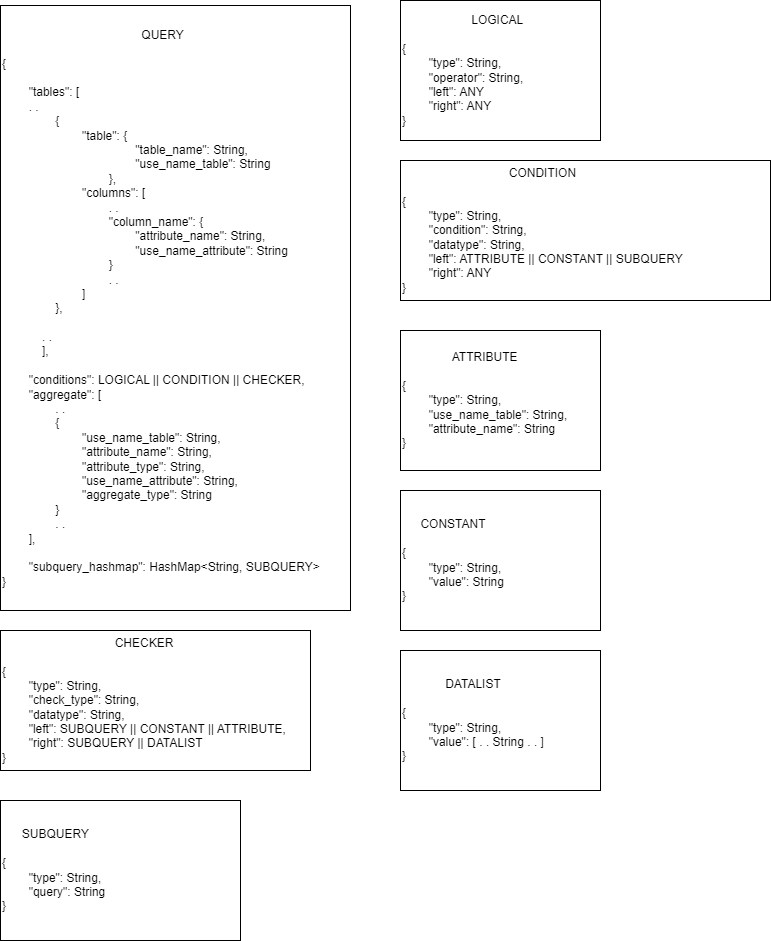

The diagram above was exported from draw.io. Its source (the exported page's mxGraphModel, read from the mxfile embedded in the PNG):
<mxGraphModel dx="1418" dy="820" grid="1" gridSize="10" guides="1" tooltips="1" connect="1" arrows="1" fold="1" page="1" pageScale="1" pageWidth="827" pageHeight="1169" math="0" shadow="0">
  <root>
    <mxCell id="0" />
    <mxCell id="1" parent="0" />
    <mxCell id="etvn_M1upeBasW8z6grh-2" value="&lt;div style=&quot;text-align: center;&quot;&gt;QUERY&lt;/div&gt;&lt;div&gt;&lt;br&gt;&lt;/div&gt;&lt;div&gt;{&lt;/div&gt;&lt;div&gt;&lt;br&gt;&lt;/div&gt;&lt;div&gt;&lt;span style=&quot;white-space: pre;&quot;&gt;&#09;&lt;/span&gt;&quot;tables&quot;: [&lt;/div&gt;&lt;div&gt;&lt;span style=&quot;white-space: pre;&quot;&gt;&#09;&lt;/span&gt;. .&lt;span style=&quot;&quot;&gt;&lt;/span&gt;&lt;/div&gt;&lt;div&gt;&lt;span style=&quot;&quot;&gt;&lt;span style=&quot;&quot;&gt;&lt;span style=&quot;&quot;&gt;&amp;nbsp;&amp;nbsp;&amp;nbsp;&amp;nbsp;&lt;/span&gt;&lt;span style=&quot;&quot;&gt;&amp;nbsp;&amp;nbsp;&amp;nbsp;&amp;nbsp;&lt;span style=&quot;white-space: pre;&quot;&gt;&#09;&lt;/span&gt;&lt;/span&gt;&lt;/span&gt;{&lt;/span&gt;&lt;/div&gt;&lt;span style=&quot;white-space: pre;&quot;&gt;&#09;&lt;span style=&quot;white-space: pre;&quot;&gt;&#09;&lt;/span&gt;&lt;span style=&quot;white-space: pre;&quot;&gt;&#09;&lt;/span&gt;&lt;/span&gt;&quot;table&quot;:&amp;nbsp;{&lt;div style=&quot;border-color: var(--border-color);&quot;&gt;&lt;span style=&quot;border-color: var(--border-color);&quot;&gt;&lt;span style=&quot;white-space: pre;&quot;&gt;&#09;&lt;span style=&quot;white-space: pre;&quot;&gt;&#09;&lt;/span&gt;&lt;span style=&quot;white-space: pre;&quot;&gt;&#09;&lt;/span&gt;&lt;/span&gt;&lt;span style=&quot;white-space: pre;&quot;&gt;&#09;&lt;/span&gt;&lt;span style=&quot;white-space: pre;&quot;&gt;&#09;&lt;/span&gt;&quot;table_name&quot;: String,&lt;/span&gt;&lt;/div&gt;&lt;div style=&quot;border-color: var(--border-color);&quot;&gt;&lt;span style=&quot;border-color: var(--border-color);&quot;&gt;&lt;span style=&quot;white-space: pre;&quot;&gt;&#09;&lt;span style=&quot;white-space: pre;&quot;&gt;&#09;&lt;/span&gt;&lt;span style=&quot;white-space: pre;&quot;&gt;&#09;&lt;/span&gt;&lt;/span&gt;&lt;span style=&quot;white-space: pre;&quot;&gt;&#09;&lt;span style=&quot;white-space: pre;&quot;&gt;&#09;&lt;/span&gt;&lt;/span&gt;&quot;use_name_table&quot;: String&lt;/span&gt;&lt;/div&gt;&lt;div style=&quot;border-color: var(--border-color);&quot;&gt;&lt;span style=&quot;border-color: var(--border-color);&quot;&gt;&lt;span style=&quot;white-space: pre;&quot;&gt;&#09;&lt;span style=&quot;white-space: pre;&quot;&gt;&#09;&lt;/span&gt;&lt;span style=&quot;white-space: pre;&quot;&gt;&#09;&lt;/span&gt;&lt;/span&gt;&lt;span style=&quot;white-space: pre;&quot;&gt;&#09;&lt;/span&gt;},&lt;/span&gt;&lt;/div&gt;&lt;div&gt;&lt;span style=&quot;&quot;&gt;&lt;span style=&quot;white-space: pre;&quot;&gt;&#09;&lt;span style=&quot;white-space: pre;&quot;&gt;&#09;&lt;/span&gt;&lt;span style=&quot;white-space: pre;&quot;&gt;&#09;&lt;/span&gt;&lt;/span&gt;&quot;columns&quot;: [&lt;/span&gt;&lt;/div&gt;&lt;div&gt;&lt;span style=&quot;&quot;&gt;&lt;span style=&quot;white-space: pre;&quot;&gt;&#09;&lt;span style=&quot;white-space: pre;&quot;&gt;&#09;&lt;/span&gt;&lt;span style=&quot;white-space: pre;&quot;&gt;&#09;&lt;/span&gt;&lt;/span&gt;&lt;span style=&quot;white-space: pre;&quot;&gt;&#09;&lt;/span&gt;. .&lt;/span&gt;&lt;/div&gt;&lt;div&gt;&lt;span style=&quot;&quot;&gt;&lt;span style=&quot;white-space: pre;&quot;&gt;&#09;&lt;span style=&quot;white-space: pre;&quot;&gt;&#09;&lt;/span&gt;&lt;/span&gt;&lt;span style=&quot;white-space: pre;&quot;&gt;&#09;&lt;span style=&quot;white-space: pre;&quot;&gt;&#09;&lt;/span&gt;&lt;/span&gt;&quot;column_name&quot;: {&lt;/span&gt;&lt;/div&gt;&lt;div&gt;&lt;span style=&quot;&quot;&gt;&lt;span style=&quot;&quot;&gt;&lt;span style=&quot;white-space: pre;&quot;&gt;&#09;&lt;span style=&quot;white-space: pre;&quot;&gt;&#09;&lt;/span&gt;&lt;/span&gt;&lt;span style=&quot;white-space: pre;&quot;&gt;&#09;&lt;span style=&quot;white-space: pre;&quot;&gt;&#09;&lt;/span&gt;&lt;/span&gt;&lt;span style=&quot;white-space: pre;&quot;&gt;&#09;&lt;/span&gt;&quot;attribute_name&quot;: String,&lt;/span&gt;&lt;br&gt;&lt;/span&gt;&lt;/div&gt;&lt;div&gt;&lt;span style=&quot;&quot;&gt;&lt;span style=&quot;white-space: pre;&quot;&gt;&#09;&lt;span style=&quot;white-space: pre;&quot;&gt;&#09;&lt;/span&gt;&lt;/span&gt;&lt;span style=&quot;white-space: pre;&quot;&gt;&#09;&lt;span style=&quot;white-space: pre;&quot;&gt;&#09;&lt;/span&gt;&lt;/span&gt;&lt;span style=&quot;white-space: pre;&quot;&gt;&#09;&lt;/span&gt;&quot;use_name_attribute&quot;: String&lt;br&gt;&lt;/span&gt;&lt;/div&gt;&lt;div&gt;&lt;span style=&quot;white-space: pre;&quot;&gt;&#09;&lt;span style=&quot;white-space: pre;&quot;&gt;&#09;&lt;/span&gt;&lt;/span&gt;&lt;span style=&quot;white-space: pre;&quot;&gt;&#09;&lt;span style=&quot;white-space: pre;&quot;&gt;&#09;&lt;/span&gt;&lt;/span&gt;}&lt;/div&gt;&lt;div&gt;&lt;span style=&quot;&quot;&gt;&lt;span style=&quot;white-space: pre;&quot;&gt;&#09;&lt;span style=&quot;white-space: pre;&quot;&gt;&#09;&lt;span style=&quot;white-space: pre;&quot;&gt;&#09;&lt;/span&gt;&lt;/span&gt;&lt;/span&gt;&lt;span style=&quot;white-space: pre;&quot;&gt;&#09;&lt;/span&gt;. .&lt;br&gt;&lt;/span&gt;&lt;/div&gt;&lt;div&gt;&lt;span style=&quot;&quot;&gt;&lt;span style=&quot;white-space: pre;&quot;&gt;&#09;&lt;span style=&quot;white-space: pre;&quot;&gt;&#09;&lt;/span&gt;&lt;span style=&quot;white-space: pre;&quot;&gt;&#09;&lt;/span&gt;&lt;/span&gt;]&lt;br&gt;&lt;/span&gt;&lt;/div&gt;&lt;div&gt;&lt;span style=&quot;&quot;&gt;&lt;span style=&quot;&quot;&gt;&lt;span style=&quot;&quot;&gt;&lt;span style=&quot;white-space: pre;&quot;&gt;&#09;&lt;/span&gt;&amp;nbsp;&amp;nbsp;&amp;nbsp;&amp;nbsp;&lt;/span&gt;&lt;span style=&quot;&quot;&gt;&amp;nbsp;&amp;nbsp;&amp;nbsp;&amp;nbsp;&lt;/span&gt;&lt;/span&gt;},&lt;/span&gt;&lt;/div&gt;&lt;div&gt;&lt;br&gt;&lt;/div&gt;&lt;div&gt;&lt;span style=&quot;&quot;&gt;&lt;span style=&quot;&quot;&gt;&lt;span style=&quot;&quot;&gt;&lt;span style=&quot;white-space: pre;&quot;&gt;&#09;&lt;/span&gt;&amp;nbsp;&amp;nbsp;&amp;nbsp;&amp;nbsp;&lt;/span&gt;&lt;/span&gt;. .&lt;/span&gt;&lt;/div&gt;&lt;div&gt;&lt;span style=&quot;&quot;&gt;&lt;span style=&quot;&quot;&gt;&lt;span style=&quot;&quot;&gt;&lt;span style=&quot;white-space: pre;&quot;&gt;&#09;&lt;/span&gt;&amp;nbsp;&amp;nbsp;&amp;nbsp;&amp;nbsp;&lt;/span&gt;&lt;/span&gt;],&lt;/span&gt;&lt;/div&gt;&lt;div&gt;&lt;br&gt;&lt;/div&gt;&lt;div&gt;&lt;span style=&quot;white-space: pre;&quot;&gt;&#09;&lt;/span&gt;&quot;conditions&quot;: LOGICAL || CONDITION || CHECKER,&lt;/div&gt;&lt;div&gt;&lt;span style=&quot;white-space: pre;&quot;&gt;&#09;&lt;/span&gt;&quot;aggregate&quot;: [&lt;/div&gt;&lt;div&gt;&lt;span style=&quot;white-space: pre;&quot;&gt;&#09;&lt;span style=&quot;white-space: pre;&quot;&gt;&#09;&lt;/span&gt;&lt;/span&gt;. .&lt;br&gt;&lt;/div&gt;&lt;div&gt;&lt;span style=&quot;white-space: pre;&quot;&gt;&#09;&lt;span style=&quot;white-space: pre;&quot;&gt;&#09;&lt;/span&gt;&lt;/span&gt;{&lt;br&gt;&lt;/div&gt;&lt;div&gt;&lt;span style=&quot;white-space: pre;&quot;&gt;&#09;&lt;span style=&quot;white-space: pre;&quot;&gt;&#09;&lt;/span&gt;&lt;/span&gt;&lt;span style=&quot;white-space: pre;&quot;&gt;&#09;&lt;/span&gt;&quot;use_name_table&quot;: String,&lt;br&gt;&lt;/div&gt;&lt;div&gt;&lt;span style=&quot;white-space: pre;&quot;&gt;&#09;&lt;/span&gt;&lt;span style=&quot;white-space: pre;&quot;&gt;&#09;&lt;/span&gt;&lt;span style=&quot;white-space: pre;&quot;&gt;&#09;&lt;/span&gt;&quot;attribute_name&quot;: String,&lt;/div&gt;&lt;div&gt;&lt;span style=&quot;white-space: pre;&quot;&gt;&#09;&lt;/span&gt;&lt;span style=&quot;white-space: pre;&quot;&gt;&#09;&lt;/span&gt;&lt;span style=&quot;white-space: pre;&quot;&gt;&#09;&lt;/span&gt;&quot;attribute_type&quot;: String,&lt;br&gt;&lt;/div&gt;&lt;div&gt;&lt;span style=&quot;white-space: pre;&quot;&gt;&#09;&lt;span style=&quot;white-space: pre;&quot;&gt;&#09;&lt;/span&gt;&lt;/span&gt;&lt;span style=&quot;white-space: pre;&quot;&gt;&#09;&lt;/span&gt;&quot;use_name_attribute&quot;: String,&lt;br&gt;&lt;/div&gt;&lt;div&gt;&lt;span style=&quot;white-space: pre;&quot;&gt;&#09;&lt;span style=&quot;white-space: pre;&quot;&gt;&#09;&lt;/span&gt;&lt;/span&gt;&lt;span style=&quot;white-space: pre;&quot;&gt;&#09;&lt;/span&gt;&quot;aggregate_type&quot;: String&lt;br&gt;&lt;/div&gt;&lt;div&gt;&lt;span style=&quot;white-space: pre;&quot;&gt;&#09;&lt;span style=&quot;white-space: pre;&quot;&gt;&#09;&lt;/span&gt;&lt;/span&gt;}&lt;br&gt;&lt;/div&gt;&lt;div&gt;&lt;span style=&quot;white-space: pre;&quot;&gt;&#09;&lt;span style=&quot;white-space: pre;&quot;&gt;&#09;&lt;/span&gt;&lt;/span&gt;. .&lt;br&gt;&lt;/div&gt;&lt;div&gt;&lt;span style=&quot;white-space: pre;&quot;&gt;&#09;&lt;/span&gt;],&lt;/div&gt;&lt;div&gt;&lt;br&gt;&lt;/div&gt;&lt;div&gt;&lt;span style=&quot;white-space: pre;&quot;&gt;&#09;&lt;/span&gt;&quot;subquery_hashmap&quot;: HashMap&amp;lt;String, SUBQUERY&amp;gt;&amp;nbsp;&lt;br&gt;&lt;/div&gt;&lt;div&gt;}&lt;/div&gt;" style="whiteSpace=wrap;html=1;align=left;" parent="1" vertex="1">
      <mxGeometry x="40" y="75" width="350" height="605" as="geometry" />
    </mxCell>
    <mxCell id="OIfhA8jiaT4ecE0bCSkV-1" value="&lt;div style=&quot;text-align: right;&quot;&gt;&lt;span style=&quot;background-color: initial;&quot;&gt;LOGICAL&lt;/span&gt;&lt;/div&gt;&lt;div style=&quot;text-align: center;&quot;&gt;&lt;span style=&quot;background-color: initial;&quot;&gt;&lt;br&gt;&lt;/span&gt;&lt;/div&gt;&lt;div&gt;{&lt;/div&gt;&lt;div&gt;&lt;span style=&quot;white-space: pre;&quot;&gt;&#09;&lt;/span&gt;&quot;type&quot;: String,&lt;br&gt;&lt;/div&gt;&lt;div&gt;&lt;span style=&quot;white-space: pre;&quot;&gt;&#09;&lt;/span&gt;&quot;operator&quot;: String,&lt;br&gt;&lt;/div&gt;&lt;div&gt;&lt;span style=&quot;white-space: pre;&quot;&gt;&#09;&lt;/span&gt;&quot;left&quot;: ANY&lt;br&gt;&lt;/div&gt;&lt;div&gt;&lt;span style=&quot;white-space: pre;&quot;&gt;&#09;&lt;/span&gt;&quot;right&quot;: ANY&lt;br&gt;&lt;/div&gt;&lt;div&gt;}&lt;/div&gt;" style="whiteSpace=wrap;html=1;align=left;" parent="1" vertex="1">
      <mxGeometry x="440" y="70" width="200" height="140" as="geometry" />
    </mxCell>
    <mxCell id="OIfhA8jiaT4ecE0bCSkV-2" value="&lt;div style=&quot;text-align: center;&quot;&gt;&lt;span style=&quot;background-color: initial;&quot;&gt;CONDITION&lt;/span&gt;&lt;/div&gt;&lt;div style=&quot;text-align: center;&quot;&gt;&lt;span style=&quot;background-color: initial;&quot;&gt;&lt;br&gt;&lt;/span&gt;&lt;/div&gt;&lt;div&gt;{&lt;/div&gt;&lt;div&gt;&lt;span style=&quot;white-space: pre;&quot;&gt;&#09;&lt;/span&gt;&quot;type&quot;: String,&lt;br&gt;&lt;/div&gt;&lt;div&gt;&lt;span style=&quot;white-space: pre;&quot;&gt;&#09;&lt;/span&gt;&quot;condition&quot;: String,&lt;br&gt;&lt;/div&gt;&lt;div&gt;&lt;span style=&quot;white-space: pre;&quot;&gt;&#09;&lt;/span&gt;&quot;datatype&quot;: String,&lt;br&gt;&lt;/div&gt;&lt;div&gt;&lt;span style=&quot;white-space: pre;&quot;&gt;&#09;&lt;/span&gt;&quot;left&quot;: ATTRIBUTE || CONSTANT || SUBQUERY&lt;br&gt;&lt;/div&gt;&lt;div&gt;&lt;span style=&quot;white-space: pre;&quot;&gt;&#09;&lt;/span&gt;&quot;right&quot;: ANY&lt;br&gt;&lt;/div&gt;&lt;div&gt;}&lt;/div&gt;" style="whiteSpace=wrap;html=1;align=left;" parent="1" vertex="1">
      <mxGeometry x="440" y="230" width="370" height="140" as="geometry" />
    </mxCell>
    <mxCell id="OIfhA8jiaT4ecE0bCSkV-3" value="&lt;div style=&quot;text-align: center;&quot;&gt;&lt;span style=&quot;background-color: initial;&quot;&gt;ATTRIBUTE&lt;/span&gt;&lt;/div&gt;&lt;div style=&quot;text-align: center;&quot;&gt;&lt;span style=&quot;background-color: initial;&quot;&gt;&lt;br&gt;&lt;/span&gt;&lt;/div&gt;&lt;div&gt;{&lt;/div&gt;&lt;div&gt;&lt;span style=&quot;white-space: pre;&quot;&gt;&#09;&lt;/span&gt;&quot;type&quot;: String,&lt;/div&gt;&lt;div&gt;&lt;span style=&quot;white-space: pre;&quot;&gt;&#09;&lt;/span&gt;&quot;use_name_table&quot;: String,&lt;br&gt;&lt;/div&gt;&lt;div&gt;&lt;span style=&quot;white-space: pre;&quot;&gt;&#09;&lt;/span&gt;&quot;attribute_name&quot;: String&lt;br&gt;&lt;/div&gt;&lt;div&gt;}&lt;/div&gt;" style="whiteSpace=wrap;html=1;align=left;" parent="1" vertex="1">
      <mxGeometry x="440" y="400" width="200" height="140" as="geometry" />
    </mxCell>
    <mxCell id="OIfhA8jiaT4ecE0bCSkV-4" value="&lt;div style=&quot;text-align: center;&quot;&gt;&lt;span style=&quot;background-color: initial;&quot;&gt;CONSTANT&lt;/span&gt;&lt;/div&gt;&lt;div style=&quot;text-align: center;&quot;&gt;&lt;span style=&quot;background-color: initial;&quot;&gt;&lt;br&gt;&lt;/span&gt;&lt;/div&gt;&lt;div&gt;{&lt;/div&gt;&lt;div&gt;&lt;span style=&quot;white-space: pre;&quot;&gt;&#09;&lt;/span&gt;&quot;type&quot;: String,&lt;/div&gt;&lt;div&gt;&lt;span style=&quot;white-space: pre;&quot;&gt;&#09;&lt;/span&gt;&quot;value&quot;: String&lt;br&gt;&lt;/div&gt;&lt;div&gt;}&lt;/div&gt;" style="whiteSpace=wrap;html=1;align=left;" parent="1" vertex="1">
      <mxGeometry x="440" y="560" width="200" height="140" as="geometry" />
    </mxCell>
    <mxCell id="OIfhA8jiaT4ecE0bCSkV-5" value="&lt;div style=&quot;text-align: center;&quot;&gt;&lt;span style=&quot;background-color: initial;&quot;&gt;CHECKER&lt;/span&gt;&lt;/div&gt;&lt;div style=&quot;text-align: center;&quot;&gt;&lt;span style=&quot;background-color: initial;&quot;&gt;&lt;br&gt;&lt;/span&gt;&lt;/div&gt;&lt;div&gt;{&lt;/div&gt;&lt;div&gt;&lt;span style=&quot;white-space: pre;&quot;&gt;&#09;&lt;/span&gt;&quot;type&quot;: String,&lt;/div&gt;&lt;div&gt;&lt;span style=&quot;white-space: pre;&quot;&gt;&#09;&lt;/span&gt;&quot;check_type&quot;: String,&lt;br&gt;&lt;/div&gt;&lt;div&gt;&lt;span style=&quot;white-space: pre;&quot;&gt;&#09;&lt;/span&gt;&quot;datatype&quot;: String,&lt;br&gt;&lt;/div&gt;&lt;div&gt;&lt;span style=&quot;white-space: pre;&quot;&gt;&#09;&lt;/span&gt;&quot;left&quot;: SUBQUERY || CONSTANT || ATTRIBUTE,&lt;br&gt;&lt;/div&gt;&lt;div&gt;&lt;span style=&quot;white-space: pre;&quot;&gt;&#09;&lt;/span&gt;&quot;right&quot;: SUBQUERY || DATALIST&lt;br&gt;&lt;/div&gt;&lt;div&gt;}&lt;/div&gt;" style="whiteSpace=wrap;html=1;align=left;" parent="1" vertex="1">
      <mxGeometry x="40" y="700" width="310" height="140" as="geometry" />
    </mxCell>
    <mxCell id="OIfhA8jiaT4ecE0bCSkV-6" value="&lt;div style=&quot;text-align: center;&quot;&gt;&lt;span style=&quot;background-color: initial;&quot;&gt;SUBQUERY&lt;/span&gt;&lt;/div&gt;&lt;div style=&quot;text-align: center;&quot;&gt;&lt;span style=&quot;background-color: initial;&quot;&gt;&lt;br&gt;&lt;/span&gt;&lt;/div&gt;&lt;div&gt;{&lt;/div&gt;&lt;div&gt;&lt;span style=&quot;white-space: pre;&quot;&gt;&#09;&lt;/span&gt;&quot;type&quot;: String,&lt;span style=&quot;white-space: pre;&quot;&gt;&#09;&lt;/span&gt;&lt;/div&gt;&lt;div&gt;&lt;span style=&quot;white-space: pre;&quot;&gt;&#09;&lt;/span&gt;&quot;query&quot;: String&lt;br&gt;&lt;/div&gt;&lt;div&gt;}&lt;/div&gt;" style="whiteSpace=wrap;html=1;align=left;" parent="1" vertex="1">
      <mxGeometry x="40" y="870" width="240" height="140" as="geometry" />
    </mxCell>
    <mxCell id="OIfhA8jiaT4ecE0bCSkV-7" value="&lt;div style=&quot;text-align: center;&quot;&gt;&lt;span style=&quot;background-color: initial;&quot;&gt;DATALIST&lt;/span&gt;&lt;/div&gt;&lt;div style=&quot;text-align: center;&quot;&gt;&lt;span style=&quot;background-color: initial;&quot;&gt;&lt;br&gt;&lt;/span&gt;&lt;/div&gt;&lt;div&gt;{&lt;/div&gt;&lt;div&gt;&lt;span style=&quot;white-space: pre;&quot;&gt;&#09;&lt;/span&gt;&quot;type&quot;: String,&lt;/div&gt;&lt;div&gt;&lt;span style=&quot;white-space: pre;&quot;&gt;&#09;&lt;/span&gt;&quot;value&quot;: [ . . String . . ]&lt;br&gt;&lt;/div&gt;&lt;div&gt;}&lt;/div&gt;" style="whiteSpace=wrap;html=1;align=left;" parent="1" vertex="1">
      <mxGeometry x="440" y="720" width="200" height="140" as="geometry" />
    </mxCell>
  </root>
</mxGraphModel>